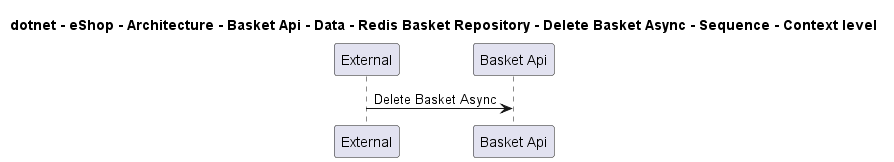

The diagram above was rendered by PlantUML. Its source (embedded in the PNG):
@startuml

title dotnet - eShop - Architecture - Basket Api - Data - Redis Basket Repository - Delete Basket Async - Sequence - Context level

participant "External" as C4InterFlow.SoftwareSystems.ExternalSystem
participant "Basket Api" as dotnet.eShop.Architecture.SoftwareSystems.BasketApi

C4InterFlow.SoftwareSystems.ExternalSystem -> dotnet.eShop.Architecture.SoftwareSystems.BasketApi : Delete Basket Async


@enduml